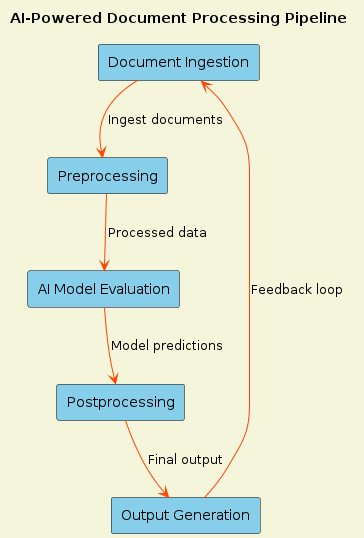

The diagram above was rendered by PlantUML. Its source (embedded in the PNG):
@startuml
skinparam backgroundColor #F5F5DC
skinparam arrowColor #FF4500
skinparam rectangle {
    BackgroundColor #87CEEB
    BorderColor #000000
}

title AI-Powered Document Processing Pipeline

rectangle "Document Ingestion" as Ingestion
rectangle "Preprocessing" as Preprocessing
rectangle "AI Model Evaluation" as Evaluation
rectangle "Postprocessing" as Postprocessing
rectangle "Output Generation" as Output

Ingestion --> Preprocessing : Ingest documents
Preprocessing --> Evaluation : Processed data
Evaluation --> Postprocessing : Model predictions
Postprocessing --> Output : Final output
Output --> Ingestion : Feedback loop

@enduml